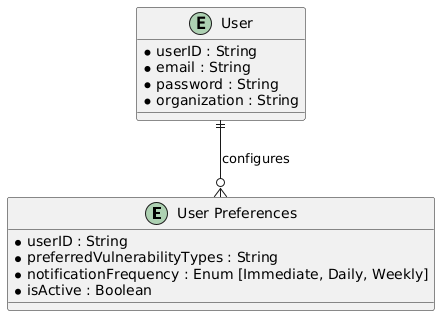

The diagram above was rendered by PlantUML. Its source (embedded in the PNG):
@startuml
entity "User Preferences" {
    * userID : String
    * preferredVulnerabilityTypes : String
    * notificationFrequency : Enum [Immediate, Daily, Weekly]
    * isActive : Boolean
}

entity User {
    * userID : String
    * email : String
    * password : String
    * organization : String
}

User ||--o{ "User Preferences" : configures
@enduml